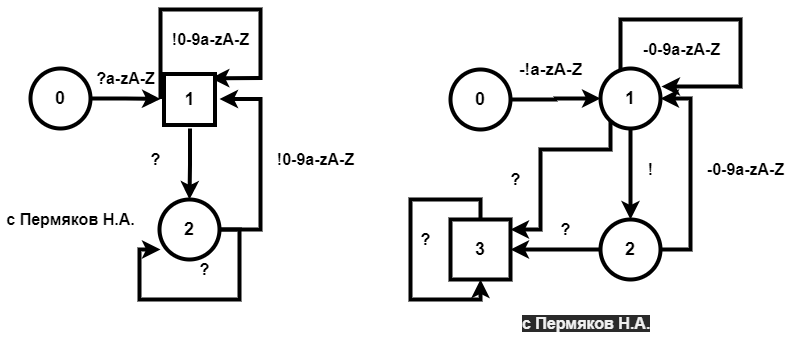

The diagram above was exported from draw.io. Its source (the exported page's mxGraphModel, read from the mxfile embedded in the PNG):
<mxGraphModel dx="1624" dy="873" grid="1" gridSize="10" guides="1" tooltips="1" connect="1" arrows="1" fold="1" page="1" pageScale="1" pageWidth="850" pageHeight="1100" math="0" shadow="0">
  <root>
    <mxCell id="0" />
    <mxCell id="1" parent="0" />
    <mxCell id="5" style="edgeStyle=orthogonalEdgeStyle;rounded=0;orthogonalLoop=1;jettySize=auto;html=1;entryX=1;entryY=0.5;entryDx=0;entryDy=0;strokeWidth=4;" edge="1" parent="1" source="4P3mimddP13uZpKBdVPl-3">
      <mxGeometry relative="1" as="geometry">
        <mxPoint x="179" y="409.5" as="targetPoint" />
        <Array as="points">
          <mxPoint x="220" y="540" />
          <mxPoint x="220" y="410" />
        </Array>
      </mxGeometry>
    </mxCell>
    <mxCell id="4P3mimddP13uZpKBdVPl-3" value="&lt;span style=&quot;font-size: 18px&quot;&gt;&lt;b&gt;2&lt;/b&gt;&lt;/span&gt;" style="ellipse;whiteSpace=wrap;html=1;aspect=fixed;strokeWidth=4;" parent="1" vertex="1">
      <mxGeometry x="119" y="510" width="60" height="60" as="geometry" />
    </mxCell>
    <mxCell id="4P3mimddP13uZpKBdVPl-11" style="edgeStyle=orthogonalEdgeStyle;rounded=0;orthogonalLoop=1;jettySize=auto;html=1;entryX=0.5;entryY=0;entryDx=0;entryDy=0;strokeWidth=4;" parent="1" target="4P3mimddP13uZpKBdVPl-3" edge="1">
      <mxGeometry relative="1" as="geometry">
        <Array as="points">
          <mxPoint x="149" y="475" />
        </Array>
        <mxPoint x="149.5" y="439" as="sourcePoint" />
      </mxGeometry>
    </mxCell>
    <mxCell id="4P3mimddP13uZpKBdVPl-25" style="edgeStyle=orthogonalEdgeStyle;rounded=0;orthogonalLoop=1;jettySize=auto;html=1;entryX=0.5;entryY=0;entryDx=0;entryDy=0;strokeWidth=4;" parent="1" source="4P3mimddP13uZpKBdVPl-5" target="4P3mimddP13uZpKBdVPl-9" edge="1">
      <mxGeometry relative="1" as="geometry" />
    </mxCell>
    <mxCell id="20" style="edgeStyle=orthogonalEdgeStyle;rounded=0;orthogonalLoop=1;jettySize=auto;html=1;strokeWidth=4;" edge="1" parent="1" source="4P3mimddP13uZpKBdVPl-5">
      <mxGeometry relative="1" as="geometry">
        <mxPoint x="470" y="540" as="targetPoint" />
        <Array as="points">
          <mxPoint x="570" y="460" />
          <mxPoint x="500" y="460" />
          <mxPoint x="500" y="540" />
        </Array>
      </mxGeometry>
    </mxCell>
    <mxCell id="4P3mimddP13uZpKBdVPl-5" value="&lt;font style=&quot;font-size: 18px&quot;&gt;&lt;b&gt;1&lt;/b&gt;&lt;/font&gt;" style="ellipse;whiteSpace=wrap;html=1;aspect=fixed;strokeWidth=4;" parent="1" vertex="1">
      <mxGeometry x="560" y="379" width="60" height="60" as="geometry" />
    </mxCell>
    <mxCell id="4P3mimddP13uZpKBdVPl-20" style="edgeStyle=orthogonalEdgeStyle;rounded=0;orthogonalLoop=1;jettySize=auto;html=1;entryX=0;entryY=0.5;entryDx=0;entryDy=0;strokeWidth=4;" parent="1" source="4P3mimddP13uZpKBdVPl-7" target="4P3mimddP13uZpKBdVPl-5" edge="1">
      <mxGeometry relative="1" as="geometry" />
    </mxCell>
    <mxCell id="4P3mimddP13uZpKBdVPl-7" value="&lt;font style=&quot;font-size: 18px&quot;&gt;&lt;b&gt;0&lt;/b&gt;&lt;/font&gt;" style="ellipse;whiteSpace=wrap;html=1;aspect=fixed;strokeWidth=4;" parent="1" vertex="1">
      <mxGeometry x="410" y="380" width="60" height="60" as="geometry" />
    </mxCell>
    <mxCell id="4P3mimddP13uZpKBdVPl-12" style="edgeStyle=orthogonalEdgeStyle;rounded=0;orthogonalLoop=1;jettySize=auto;html=1;entryX=0;entryY=0.5;entryDx=0;entryDy=0;strokeWidth=4;" parent="1" source="4P3mimddP13uZpKBdVPl-8" edge="1">
      <mxGeometry relative="1" as="geometry">
        <mxPoint x="120" y="409.5" as="targetPoint" />
      </mxGeometry>
    </mxCell>
    <mxCell id="4P3mimddP13uZpKBdVPl-8" value="&lt;font style=&quot;font-size: 18px&quot;&gt;&lt;b&gt;0&lt;/b&gt;&lt;/font&gt;" style="ellipse;whiteSpace=wrap;html=1;aspect=fixed;strokeWidth=4;" parent="1" vertex="1">
      <mxGeometry x="-10" y="379" width="60" height="60" as="geometry" />
    </mxCell>
    <mxCell id="4P3mimddP13uZpKBdVPl-27" style="edgeStyle=orthogonalEdgeStyle;rounded=0;orthogonalLoop=1;jettySize=auto;html=1;exitX=0;exitY=0.5;exitDx=0;exitDy=0;entryX=1;entryY=0.5;entryDx=0;entryDy=0;strokeWidth=4;" parent="1" source="4P3mimddP13uZpKBdVPl-9" edge="1">
      <mxGeometry relative="1" as="geometry">
        <mxPoint x="470" y="560" as="targetPoint" />
      </mxGeometry>
    </mxCell>
    <mxCell id="16" style="edgeStyle=orthogonalEdgeStyle;rounded=0;orthogonalLoop=1;jettySize=auto;html=1;entryX=1;entryY=0.5;entryDx=0;entryDy=0;strokeWidth=4;" edge="1" parent="1" source="4P3mimddP13uZpKBdVPl-9" target="4P3mimddP13uZpKBdVPl-5">
      <mxGeometry relative="1" as="geometry">
        <Array as="points">
          <mxPoint x="650" y="560" />
          <mxPoint x="650" y="409" />
        </Array>
      </mxGeometry>
    </mxCell>
    <mxCell id="4P3mimddP13uZpKBdVPl-9" value="&lt;font style=&quot;font-size: 18px&quot;&gt;&lt;b&gt;2&lt;/b&gt;&lt;/font&gt;" style="ellipse;whiteSpace=wrap;html=1;aspect=fixed;strokeWidth=4;" parent="1" vertex="1">
      <mxGeometry x="560" y="530" width="60" height="60" as="geometry" />
    </mxCell>
    <mxCell id="4P3mimddP13uZpKBdVPl-13" value="&lt;b&gt;&lt;font style=&quot;font-size: 16px&quot;&gt;?a-zA-Z&lt;/font&gt;&lt;/b&gt;" style="text;html=1;align=center;verticalAlign=middle;resizable=0;points=[];autosize=1;" parent="1" vertex="1">
      <mxGeometry x="50" y="379" width="70" height="20" as="geometry" />
    </mxCell>
    <mxCell id="4P3mimddP13uZpKBdVPl-16" style="edgeStyle=orthogonalEdgeStyle;rounded=0;orthogonalLoop=1;jettySize=auto;html=1;entryX=1;entryY=0;entryDx=0;entryDy=0;strokeWidth=4;" parent="1" edge="1">
      <mxGeometry relative="1" as="geometry">
        <Array as="points">
          <mxPoint x="120" y="320" />
          <mxPoint x="220" y="320" />
          <mxPoint x="220" y="389" />
        </Array>
        <mxPoint x="120" y="409.5" as="sourcePoint" />
        <mxPoint x="170.35965004500326" y="388.64034995499674" as="targetPoint" />
      </mxGeometry>
    </mxCell>
    <mxCell id="4P3mimddP13uZpKBdVPl-17" value="&lt;b&gt;&lt;font style=&quot;font-size: 16px&quot;&gt;!0-9a-zA-Z&lt;/font&gt;&lt;/b&gt;" style="text;html=1;align=center;verticalAlign=middle;resizable=0;points=[];autosize=1;" parent="1" vertex="1">
      <mxGeometry x="125" y="340" width="90" height="20" as="geometry" />
    </mxCell>
    <mxCell id="4P3mimddP13uZpKBdVPl-21" value="&lt;font style=&quot;font-size: 17px&quot;&gt;&lt;b&gt;-!a-zA-Z&lt;/b&gt;&lt;/font&gt;" style="text;html=1;align=center;verticalAlign=middle;resizable=0;points=[];autosize=1;" parent="1" vertex="1">
      <mxGeometry x="470" y="370" width="80" height="20" as="geometry" />
    </mxCell>
    <mxCell id="4P3mimddP13uZpKBdVPl-23" style="edgeStyle=orthogonalEdgeStyle;rounded=0;orthogonalLoop=1;jettySize=auto;html=1;entryX=1.017;entryY=0.3;entryDx=0;entryDy=0;entryPerimeter=0;strokeWidth=4;" parent="1" source="4P3mimddP13uZpKBdVPl-5" target="4P3mimddP13uZpKBdVPl-5" edge="1">
      <mxGeometry relative="1" as="geometry">
        <Array as="points">
          <mxPoint x="580" y="330" />
          <mxPoint x="700" y="330" />
          <mxPoint x="700" y="397" />
        </Array>
      </mxGeometry>
    </mxCell>
    <mxCell id="4P3mimddP13uZpKBdVPl-24" value="&lt;b&gt;&lt;font style=&quot;font-size: 16px&quot;&gt;-0-9a-zA-Z&lt;/font&gt;&lt;/b&gt;" style="text;html=1;align=center;verticalAlign=middle;resizable=0;points=[];autosize=1;" parent="1" vertex="1">
      <mxGeometry x="596" y="350" width="90" height="20" as="geometry" />
    </mxCell>
    <mxCell id="4P3mimddP13uZpKBdVPl-26" value="&lt;b&gt;&lt;font style=&quot;font-size: 16px&quot;&gt;!&lt;br&gt;&lt;/font&gt;&lt;/b&gt;" style="text;html=1;align=center;verticalAlign=middle;resizable=0;points=[];autosize=1;" parent="1" vertex="1">
      <mxGeometry x="600" y="470" width="20" height="20" as="geometry" />
    </mxCell>
    <mxCell id="4P3mimddP13uZpKBdVPl-28" value="&lt;font style=&quot;font-size: 16px&quot;&gt;&lt;b&gt;?&lt;/b&gt;&lt;/font&gt;" style="text;html=1;align=center;verticalAlign=middle;resizable=0;points=[];autosize=1;" parent="1" vertex="1">
      <mxGeometry x="510" y="530" width="30" height="20" as="geometry" />
    </mxCell>
    <mxCell id="4P3mimddP13uZpKBdVPl-30" value="&lt;b&gt;&lt;font style=&quot;font-size: 16px&quot;&gt;-0-9a-zA-Z&lt;/font&gt;&lt;/b&gt;" style="text;html=1;align=center;verticalAlign=middle;resizable=0;points=[];autosize=1;" parent="1" vertex="1">
      <mxGeometry x="660" y="470" width="90" height="20" as="geometry" />
    </mxCell>
    <mxCell id="2" value="&lt;font style=&quot;font-size: 16px&quot;&gt;&lt;b&gt;с Пермяков Н.А.&lt;/b&gt;&lt;/font&gt;" style="text;html=1;align=center;verticalAlign=middle;resizable=0;points=[];autosize=1;" vertex="1" parent="1">
      <mxGeometry x="-40" y="520" width="140" height="20" as="geometry" />
    </mxCell>
    <mxCell id="3" value="&#10;&#10;&lt;b style=&quot;color: rgb(240, 240, 240); font-family: helvetica; font-size: 16px; font-style: normal; letter-spacing: normal; text-align: center; text-indent: 0px; text-transform: none; word-spacing: 0px; background-color: rgb(42, 42, 42);&quot;&gt;с Пермяков Н.А.&lt;/b&gt;&#10;&#10;" style="text;whiteSpace=wrap;html=1;" vertex="1" parent="1">
      <mxGeometry x="480" y="590" width="150" height="30" as="geometry" />
    </mxCell>
    <mxCell id="4" value="&lt;font style=&quot;font-size: 16px&quot;&gt;&lt;b&gt;?&lt;/b&gt;&lt;/font&gt;" style="text;html=1;align=center;verticalAlign=middle;resizable=0;points=[];autosize=1;" vertex="1" parent="1">
      <mxGeometry x="100" y="460" width="30" height="20" as="geometry" />
    </mxCell>
    <mxCell id="6" value="&lt;font style=&quot;font-size: 18px&quot;&gt;&lt;b&gt;1&lt;/b&gt;&lt;/font&gt;" style="whiteSpace=wrap;html=1;aspect=fixed;strokeWidth=4;" vertex="1" parent="1">
      <mxGeometry x="123.5" y="384.5" width="51" height="51" as="geometry" />
    </mxCell>
    <mxCell id="9" value="&lt;b&gt;&lt;font style=&quot;font-size: 16px&quot;&gt;!0-9a-zA-Z&lt;/font&gt;&lt;/b&gt;" style="text;html=1;align=center;verticalAlign=middle;resizable=0;points=[];autosize=1;" vertex="1" parent="1">
      <mxGeometry x="230" y="460" width="90" height="20" as="geometry" />
    </mxCell>
    <mxCell id="11" value="&lt;font style=&quot;font-size: 16px&quot;&gt;&lt;b&gt;?&lt;/b&gt;&lt;/font&gt;" style="text;html=1;align=center;verticalAlign=middle;resizable=0;points=[];autosize=1;" vertex="1" parent="1">
      <mxGeometry x="149" y="570" width="30" height="20" as="geometry" />
    </mxCell>
    <mxCell id="15" style="edgeStyle=orthogonalEdgeStyle;rounded=0;orthogonalLoop=1;jettySize=auto;html=1;entryX=0.017;entryY=0.833;entryDx=0;entryDy=0;entryPerimeter=0;strokeWidth=4;" edge="1" parent="1" source="4P3mimddP13uZpKBdVPl-3" target="4P3mimddP13uZpKBdVPl-3">
      <mxGeometry relative="1" as="geometry">
        <Array as="points">
          <mxPoint x="199" y="540" />
          <mxPoint x="199" y="610" />
          <mxPoint x="99" y="610" />
          <mxPoint x="99" y="560" />
        </Array>
      </mxGeometry>
    </mxCell>
    <mxCell id="17" style="edgeStyle=orthogonalEdgeStyle;rounded=0;orthogonalLoop=1;jettySize=auto;html=1;entryX=0.5;entryY=1;entryDx=0;entryDy=0;strokeWidth=4;" edge="1" parent="1">
      <mxGeometry relative="1" as="geometry">
        <mxPoint x="440" y="530" as="sourcePoint" />
        <mxPoint x="440" y="590" as="targetPoint" />
        <Array as="points">
          <mxPoint x="440" y="510" />
          <mxPoint x="370" y="510" />
          <mxPoint x="370" y="610" />
          <mxPoint x="440" y="610" />
        </Array>
      </mxGeometry>
    </mxCell>
    <mxCell id="18" value="&lt;font style=&quot;font-size: 16px&quot;&gt;&lt;b&gt;?&lt;/b&gt;&lt;/font&gt;" style="text;html=1;align=center;verticalAlign=middle;resizable=0;points=[];autosize=1;" vertex="1" parent="1">
      <mxGeometry x="460" y="480" width="30" height="20" as="geometry" />
    </mxCell>
    <mxCell id="19" value="&lt;font style=&quot;font-size: 16px&quot;&gt;&lt;b&gt;?&lt;/b&gt;&lt;/font&gt;" style="text;html=1;align=center;verticalAlign=middle;resizable=0;points=[];autosize=1;" vertex="1" parent="1">
      <mxGeometry x="370" y="540" width="30" height="20" as="geometry" />
    </mxCell>
    <mxCell id="21" value="&lt;font style=&quot;font-size: 18px&quot;&gt;&lt;b&gt;3&lt;/b&gt;&lt;/font&gt;" style="whiteSpace=wrap;html=1;aspect=fixed;strokeWidth=4;" vertex="1" parent="1">
      <mxGeometry x="410" y="530" width="60" height="60" as="geometry" />
    </mxCell>
  </root>
</mxGraphModel>